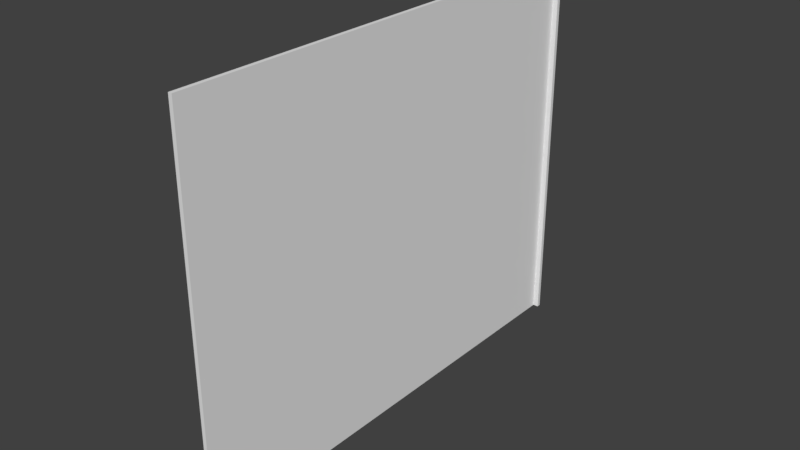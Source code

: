 # Source: COMPUTER_CASE_LID_1_.blend  (saved by Blender 2.78.0; exported with 4.5.12 LTS)
import bpy
from mathutils import Matrix  # noqa: F401  (used for matrix-valued properties, if any)

bpy.ops.wm.read_factory_settings(use_empty=True)
scene = bpy.context.scene
scene.name = 'Scene'

# ---- collections
col_collection_1 = bpy.data.collections.new('Collection 1'); scene.collection.children.link(col_collection_1)

# ---- world
world_world = bpy.data.worlds.new('World'); scene.world = world_world
world_world.color = (0.05088, 0.05088, 0.05088)
world_world.use_sun_shadow = False
world_world.sun_shadow_jitter_overblur = 0.0
world_world.cycles.sampling_method = 'MANUAL'

# ---- meshes
me_cube_002 = bpy.data.meshes.new('Cube.002')
me_cube_002.from_pydata([(-1.0, -1.0, -1.706), (-1.0, -1.0, 3.025), (-1.0, 4.849, -1.706), (-1.0, 4.849, 3.025), (-0.9531, -1.0, -1.706), (-0.9531, -1.0, 3.025), (-0.9531, 4.849, -1.706), (-0.9531, 4.849, 3.025), (-1.0, 4.801, -1.706), (-1.0, 4.801, 3.025), (-0.9531, 4.801, -1.706), (-0.9531, 4.801, 3.025), (-0.8853, 4.849, 3.025), (-0.8853, 4.849, -1.706), (-0.8853, 4.801, -1.706), (-0.8853, 4.801, 3.025)], [], [(8, 9, 3, 2), (2, 3, 7, 6), (10, 11, 5, 4), (4, 5, 1, 0), (8, 10, 4, 0), (11, 9, 1, 5), (7, 3, 9, 11), (2, 6, 10, 8), (6, 7, 12, 13), (0, 1, 9, 8), (13, 12, 15, 14), (7, 11, 15, 12), (10, 6, 13, 14), (11, 10, 14, 15)])
_uv = me_cube_002.uv_layers.new(name='UVMap')
_uv.uv.foreach_set('vector', [0.2393, 0.005066, 0.02244, 0.005066, 0.02244, 5.96e-08, 0.2393, 0.0, 0.4667, 0.5, 0.4667, 0.0, 0.4689, 0.0, 0.4689, 0.5, 0.4562, 0.613, 0.2393, 0.613, 0.2393, 2.98e-08, 0.4562, 0.0, 0.472, 0.5, 0.472, 0.0, 0.4741, 0.0, 0.4741, 0.5, 0.4667, 0.613, 0.4646, 0.613, 0.4646, 0.0, 0.4667, 0.0, 0.4593, 0.005066, 0.4615, 0.005066, 0.4615, 0.618, 0.4593, 0.618, 0.4593, 0.0, 0.4615, 0.0, 0.4615, 0.005066, 0.4593, 0.005066, 0.4667, 0.618, 0.4646, 0.618, 0.4646, 0.613, 0.4667, 0.613, 0.4689, 0.5, 0.4689, 0.0, 0.472, 0.0, 0.472, 0.5, 0.2393, 0.618, 0.02244, 0.618, 0.02244, 0.005066, 0.2393, 0.005066, 0.4698, 1.0, 0.4698, 0.5, 0.472, 0.5, 0.472, 1.0, 0.4593, 0.0, 0.4593, 0.005066, 0.4562, 0.005066, 0.4562, 0.0, 0.4646, 0.613, 0.4646, 0.618, 0.4615, 0.618, 0.4615, 0.613, 0.4698, 0.5, 0.4698, 1.0, 0.4667, 1.0, 0.4667, 0.5])
me_cube_002.use_remesh_preserve_volume = False
me_cube_002.use_remesh_preserve_attributes = False
me_cube_002.use_mirror_vertex_groups = False
me_cube_002.update()

# ---- objects
ob_cube_001 = bpy.data.objects.new('Cube.001', me_cube_002)

# ---- transforms, parenting, visibility, modifiers, constraints
ob_cube_001.location = (-0.2917, 0.0, 1.761)
ob_cube_001.lineart.crease_threshold = 0.0

# ---- collection membership
col_collection_1.objects.link(ob_cube_001)

# ---- scene / render settings (as saved in the file)
scene.frame_start = 1; scene.frame_end = 250; scene.frame_set(1)
scene.render.engine = 'BLENDER_EEVEE_NEXT'
scene.render.resolution_percentage = 50
scene.render.dither_intensity = 0.0
scene.cycles.use_denoising = False
scene.cycles.samples = 128
scene.cycles.sampling_pattern = 'TABULATED_SOBOL'
scene.cycles.light_sampling_threshold = 0.0
scene.cycles.use_adaptive_sampling = False
scene.cycles.use_light_tree = False
scene.cycles.blur_glossy = 0.0
scene.cycles.sample_clamp_indirect = 0.0
scene.view_settings.view_transform = 'Standard'
bpy.context.view_layer.update()

# ---- added for rendering (the .blend has no active camera and no usable light): camera, sun
cam_auto = bpy.data.cameras.new('AutoCamera')
cam_auto.lens = 50.0
cam_auto.sensor_width = 36.0
cam_auto.clip_end = 1000.0
ob_auto_camera = bpy.data.objects.new('AutoCamera', cam_auto)
scene.collection.objects.link(ob_auto_camera)
ob_auto_camera.location = (5.72672, -6.42902, 7.98963)
ob_auto_camera.rotation_euler = (1.09748, -7.21219e-08, 0.694738)
scene.camera = ob_auto_camera
light_auto_sun = bpy.data.lights.new('AutoSun', 'SUN')
light_auto_sun.energy = 3.0
light_auto_sun.angle = 0.0523599
ob_auto_sun = bpy.data.objects.new('AutoSun', light_auto_sun)
scene.collection.objects.link(ob_auto_sun)
ob_auto_sun.rotation_euler = (0.872665, 0.174533, 0.523599)
bpy.context.view_layer.update()
